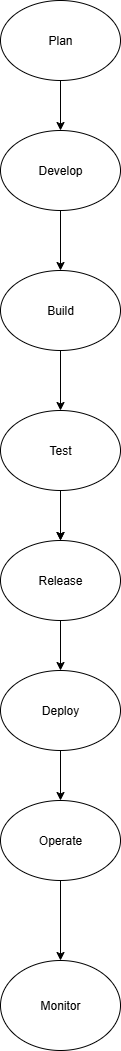

The diagram above was exported from draw.io. Its source (the exported page's mxGraphModel, read from the mxfile embedded in the PNG):
<mxGraphModel dx="864" dy="474" grid="1" gridSize="10" guides="1" tooltips="1" connect="1" arrows="1" fold="1" page="1" pageScale="1" pageWidth="850" pageHeight="1100" math="0" shadow="0">
  <root>
    <mxCell id="0" />
    <mxCell id="1" parent="0" />
    <mxCell id="mU6fT9sN_SCCNVPwFEJ1-1" value="Plan" style="ellipse;whiteSpace=wrap;html=1;" vertex="1" parent="1">
      <mxGeometry x="350" y="10" width="120" height="80" as="geometry" />
    </mxCell>
    <mxCell id="mU6fT9sN_SCCNVPwFEJ1-2" value="Develop" style="ellipse;whiteSpace=wrap;html=1;" vertex="1" parent="1">
      <mxGeometry x="350" y="140" width="120" height="80" as="geometry" />
    </mxCell>
    <mxCell id="mU6fT9sN_SCCNVPwFEJ1-3" value="Build" style="ellipse;whiteSpace=wrap;html=1;" vertex="1" parent="1">
      <mxGeometry x="350" y="280" width="120" height="80" as="geometry" />
    </mxCell>
    <mxCell id="mU6fT9sN_SCCNVPwFEJ1-17" value="" style="edgeStyle=orthogonalEdgeStyle;rounded=0;orthogonalLoop=1;jettySize=auto;html=1;" edge="1" parent="1" source="mU6fT9sN_SCCNVPwFEJ1-4" target="mU6fT9sN_SCCNVPwFEJ1-5">
      <mxGeometry relative="1" as="geometry" />
    </mxCell>
    <mxCell id="mU6fT9sN_SCCNVPwFEJ1-4" value="Test" style="ellipse;whiteSpace=wrap;html=1;" vertex="1" parent="1">
      <mxGeometry x="350" y="420" width="120" height="80" as="geometry" />
    </mxCell>
    <mxCell id="mU6fT9sN_SCCNVPwFEJ1-5" value="Release" style="ellipse;whiteSpace=wrap;html=1;" vertex="1" parent="1">
      <mxGeometry x="350" y="550" width="120" height="80" as="geometry" />
    </mxCell>
    <mxCell id="mU6fT9sN_SCCNVPwFEJ1-6" value="Deploy" style="ellipse;whiteSpace=wrap;html=1;" vertex="1" parent="1">
      <mxGeometry x="350" y="680" width="120" height="80" as="geometry" />
    </mxCell>
    <mxCell id="mU6fT9sN_SCCNVPwFEJ1-7" value="Operate" style="ellipse;whiteSpace=wrap;html=1;" vertex="1" parent="1">
      <mxGeometry x="350" y="810" width="120" height="80" as="geometry" />
    </mxCell>
    <mxCell id="mU6fT9sN_SCCNVPwFEJ1-8" value="Monitor" style="ellipse;whiteSpace=wrap;html=1;" vertex="1" parent="1">
      <mxGeometry x="350" y="970" width="120" height="90" as="geometry" />
    </mxCell>
    <mxCell id="mU6fT9sN_SCCNVPwFEJ1-9" value="" style="endArrow=classic;html=1;rounded=0;entryX=0.5;entryY=0;entryDx=0;entryDy=0;exitX=0.5;exitY=1;exitDx=0;exitDy=0;" edge="1" parent="1" source="mU6fT9sN_SCCNVPwFEJ1-2" target="mU6fT9sN_SCCNVPwFEJ1-3">
      <mxGeometry width="50" height="50" relative="1" as="geometry">
        <mxPoint x="410" y="230" as="sourcePoint" />
        <mxPoint x="310" y="620" as="targetPoint" />
      </mxGeometry>
    </mxCell>
    <mxCell id="mU6fT9sN_SCCNVPwFEJ1-10" value="" style="endArrow=classic;html=1;rounded=0;exitX=0.5;exitY=1;exitDx=0;exitDy=0;entryX=0.5;entryY=0;entryDx=0;entryDy=0;" edge="1" parent="1" source="mU6fT9sN_SCCNVPwFEJ1-1" target="mU6fT9sN_SCCNVPwFEJ1-2">
      <mxGeometry width="50" height="50" relative="1" as="geometry">
        <mxPoint x="420" y="210" as="sourcePoint" />
        <mxPoint x="470" y="160" as="targetPoint" />
      </mxGeometry>
    </mxCell>
    <mxCell id="mU6fT9sN_SCCNVPwFEJ1-11" value="" style="endArrow=classic;html=1;rounded=0;exitX=0.5;exitY=1;exitDx=0;exitDy=0;entryX=0.5;entryY=0;entryDx=0;entryDy=0;" edge="1" parent="1" source="mU6fT9sN_SCCNVPwFEJ1-3" target="mU6fT9sN_SCCNVPwFEJ1-4">
      <mxGeometry width="50" height="50" relative="1" as="geometry">
        <mxPoint x="380" y="500" as="sourcePoint" />
        <mxPoint x="430" y="450" as="targetPoint" />
      </mxGeometry>
    </mxCell>
    <mxCell id="mU6fT9sN_SCCNVPwFEJ1-12" value="" style="endArrow=classic;html=1;rounded=0;" edge="1" parent="1" target="mU6fT9sN_SCCNVPwFEJ1-5">
      <mxGeometry width="50" height="50" relative="1" as="geometry">
        <mxPoint x="410" y="500" as="sourcePoint" />
        <mxPoint x="430" y="630" as="targetPoint" />
      </mxGeometry>
    </mxCell>
    <mxCell id="mU6fT9sN_SCCNVPwFEJ1-13" value="" style="endArrow=classic;html=1;rounded=0;exitX=0.5;exitY=1;exitDx=0;exitDy=0;" edge="1" parent="1" source="mU6fT9sN_SCCNVPwFEJ1-5" target="mU6fT9sN_SCCNVPwFEJ1-6">
      <mxGeometry width="50" height="50" relative="1" as="geometry">
        <mxPoint x="380" y="790" as="sourcePoint" />
        <mxPoint x="430" y="740" as="targetPoint" />
      </mxGeometry>
    </mxCell>
    <mxCell id="mU6fT9sN_SCCNVPwFEJ1-14" value="" style="endArrow=classic;html=1;rounded=0;exitX=0.5;exitY=1;exitDx=0;exitDy=0;" edge="1" parent="1" source="mU6fT9sN_SCCNVPwFEJ1-6" target="mU6fT9sN_SCCNVPwFEJ1-7">
      <mxGeometry width="50" height="50" relative="1" as="geometry">
        <mxPoint x="380" y="900" as="sourcePoint" />
        <mxPoint x="430" y="850" as="targetPoint" />
      </mxGeometry>
    </mxCell>
    <mxCell id="mU6fT9sN_SCCNVPwFEJ1-15" value="" style="endArrow=classic;html=1;rounded=0;exitX=0.5;exitY=1;exitDx=0;exitDy=0;entryX=0.5;entryY=0;entryDx=0;entryDy=0;" edge="1" parent="1" source="mU6fT9sN_SCCNVPwFEJ1-7" target="mU6fT9sN_SCCNVPwFEJ1-8">
      <mxGeometry width="50" height="50" relative="1" as="geometry">
        <mxPoint x="380" y="1030" as="sourcePoint" />
        <mxPoint x="430" y="980" as="targetPoint" />
      </mxGeometry>
    </mxCell>
  </root>
</mxGraphModel>